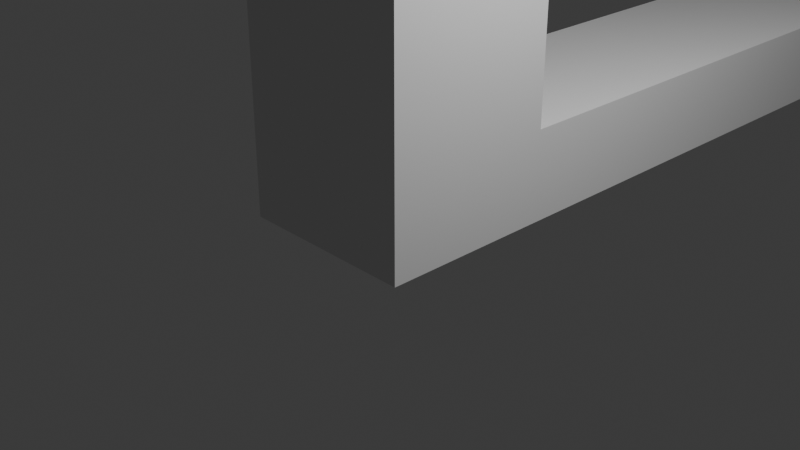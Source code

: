 # Source: FirstMap.blend  (saved by Blender 4.0.36; exported with 4.5.12 LTS)
import bpy
from mathutils import Matrix  # noqa: F401  (used for matrix-valued properties, if any)

bpy.ops.wm.read_factory_settings(use_empty=True)
scene = bpy.context.scene
scene.name = 'Scene'

# ---- collections
col_collection = bpy.data.collections.new('Collection'); scene.collection.children.link(col_collection)

# ---- world
world_world = bpy.data.worlds.new('World'); scene.world = world_world
world_world.use_nodes = True; world_world.node_tree.nodes.clear()
_N = world_world.node_tree.nodes; _L = world_world.node_tree.links
n0 = _N.new('ShaderNodeOutputWorld'); n0.name = 'World Output'; n0.location = (300, 300)
n1 = _N.new('ShaderNodeBackground'); n1.name = 'Background'; n1.location = (10, 300)
n1.inputs[0].default_value = (0.05088, 0.05088, 0.05088, 1.0)
_L.new(n1.outputs[0], n0.inputs[0])
n0.is_active_output = True
world_world.color = (0.05088, 0.05088, 0.05088)
world_world.use_sun_shadow = False
world_world.sun_shadow_jitter_overblur = 0.0

# ---- cameras
cam_camera = bpy.data.cameras.new('Camera')
cam_camera.clip_end = 100.0
cam_camera.ortho_scale = 7.314

# ---- lights
light_light = bpy.data.lights.new('Light', 'POINT')
light_light.transmission_factor = 0.0
light_light.use_soft_falloff = False
light_light.energy = 1000.0
light_light.shadow_soft_size = 0.1
light_light.shadow_maximum_resolution = 0.006
light_light.use_absolute_resolution = True

# ---- meshes
me_cubo_004 = bpy.data.meshes.new('Cubo.004')
me_cubo_004.from_pydata([(-1.0, -1.0, 2.0), (-1.0, 0.9305, 3.0), (-1.0, 16.0, 2.0), (-1.0, 16.0, 3.0), (1.0, -1.0, 2.0), (1.0, 0.9305, 3.0), (1.0, 16.0, 2.0), (1.0, 16.0, 3.0), (-1.0, -1.0, 3.0), (1.0, -1.0, 3.0), (-1.0, -1.0, 15.0), (-1.0, 0.9305, 15.0), (1.0, 0.9305, 15.0), (-1.0, 0.9305, 13.5), (1.0, 0.9305, 13.5), (1.0, -1.0, 15.0)], [(14, 12), (13, 11)], [(0, 8, 3, 2), (2, 3, 7, 6), (6, 7, 9, 4), (4, 9, 8, 0), (2, 6, 4, 0), (7, 3, 1, 5), (8, 9, 15, 10), (10, 15, 12, 11), (8, 10, 11, 1), (5, 12, 15, 9), (5, 1, 13, 14)])
_uv = me_cubo_004.uv_layers.new(name='Mapa UV')
_uv.uv.foreach_set('vector', [0.375, 0.0, 0.625, 0.0, 0.625, 0.25, 0.375, 0.25, 0.375, 0.25, 0.625, 0.25, 0.625, 0.5, 0.375, 0.5, 0.375, 0.5, 0.625, 0.5, 0.625, 0.75, 0.375, 0.75, 0.375, 0.75, 0.625, 0.75, 0.625, 1.0, 0.375, 1.0, 0.125, 0.5, 0.375, 0.5, 0.375, 0.75, 0.125, 0.75, 0.625, 0.5, 0.875, 0.5, 0.875, 0.75, 0.625, 0.75, 0.625, 1.0, 0.0, 0.0, 0.625, 0.75, 0.625, 1.0, 0.625, 1.0, 0.625, 0.75, 0.625, 0.75, 0.875, 0.75, 0.625, 1.0, 0.625, 1.0, 0.875, 0.75, 0.0, 0.0, 0.0, 0.0, 0.625, 0.75, 0.625, 0.75, 0.0, 0.0, 0.625, 0.75, 0.875, 0.75, 0.875, 0.75, 0.625, 0.75])
me_cubo_004.update()
me_cubo_005 = bpy.data.meshes.new('Cubo.005')
me_cubo_005.from_pydata([(-0.6, 0.9305, 3.0), (1.0, 0.9305, 3.0), (-0.6, -0.6, 3.0), (1.0, -0.6, 3.0), (-0.6, -0.6, 7.5), (-0.6, 0.9305, 7.5), (1.0, -0.6, 18.5), (1.0, 0.9305, 18.5), (-0.6, 0.9305, 18.5), (-0.6, -0.6, 18.5), (-0.6, -0.6, 8.5), (-0.6, 0.9305, 8.5), (-3.7, -0.6, 7.5), (-4.67, 0.9305, 7.5), (-3.7, -0.6, 8.5), (-4.67, 0.9305, 8.5)], [], [(2, 0, 1, 3), (4, 5, 0, 2), (3, 1, 7, 6), (1, 0, 8, 7), (2, 3, 6, 9), (6, 7, 8, 9), (11, 10, 9, 8), (10, 11, 15, 14), (5, 4, 12, 13), (13, 15, 11, 5), (12, 14, 15, 13), (12, 4, 10, 14)])
_uv = me_cubo_005.uv_layers.new(name='Mapa UV')
_uv.uv.foreach_set('vector', [0.625, 1.0, 0.875, 0.75, 0.625, 0.75, 0.625, 0.75, 0.625, 1.0, 0.875, 0.75, 0.875, 0.75, 0.625, 1.0, 0.625, 0.75, 0.625, 0.75, 0.625, 0.75, 0.625, 0.75, 0.625, 0.75, 0.875, 0.75, 0.875, 0.75, 0.625, 0.75, 0.625, 1.0, 0.625, 0.75, 0.625, 0.75, 0.625, 1.0, 0.625, 0.75, 0.625, 0.75, 0.875, 0.75, 0.625, 1.0, 0.875, 0.75, 0.625, 1.0, 0.625, 1.0, 0.875, 0.75, 0.0, 0.0, 0.0, 0.0, 0.875, 0.75, 0.625, 1.0, 0.875, 0.75, 0.625, 1.0, 0.625, 1.0, 0.875, 0.75, 0.875, 0.75, 0.0, 0.0, 0.0, 0.0, 0.875, 0.75, 0.625, 1.0, 0.625, 1.0, 0.875, 0.75, 0.875, 0.75, 0.625, 1.0, 0.625, 1.0, 0.0, 0.0, 0.625, 1.0])
me_cubo_005.update()

# ---- objects
ob_light = bpy.data.objects.new('Light', light_light)
ob_camera = bpy.data.objects.new('Camera', cam_camera)
ob_cubo = bpy.data.objects.new('Cubo', me_cubo_004)
ob_cubo_001 = bpy.data.objects.new('Cubo.001', me_cubo_005)

# ---- transforms, parenting, visibility, modifiers, constraints
ob_light.location = (4.076, 1.005, 5.904)
ob_light.rotation_euler = (0.6503, 0.05522, 1.866)
ob_light.lock_rotations_4d = False
ob_light.empty_display_type = 'ARROWS'
ob_light.color = (0.0, 0.0, 0.0, 0.0)
ob_light.lineart.crease_threshold = 0.0
ob_camera.location = (7.359, -6.926, 4.958)
ob_camera.rotation_euler = (1.109, 0.0, 0.8149)
ob_camera.lock_rotations_4d = False
ob_camera.empty_display_type = 'ARROWS'
ob_camera.color = (0.0, 0.0, 0.0, 0.0)
ob_camera.display_type = 'WIRE'
ob_camera.lineart.crease_threshold = 0.0
ob_cubo.location = (0.006185, -0.001164, -1.994)
ob_cubo_001.location = (-4.994, 17.0, 1.006)

# ---- collection membership
col_collection.objects.link(ob_light)
col_collection.objects.link(ob_camera)
col_collection.objects.link(ob_cubo)
col_collection.objects.link(ob_cubo_001)

# ---- scene / render settings (as saved in the file)
scene.camera = ob_camera
scene.frame_start = 1; scene.frame_end = 250; scene.frame_set(1)
scene.render.engine = 'BLENDER_EEVEE_NEXT'
scene.cycles.sampling_pattern = 'TABULATED_SOBOL'
bpy.context.view_layer.update()
